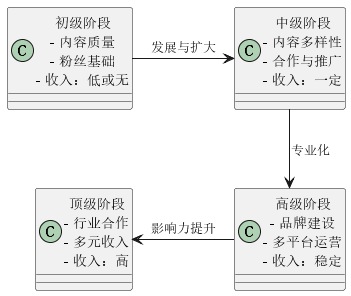

The diagram above was rendered by PlantUML. Its source (embedded in the PNG):
@startuml
!define RECTANGLE class
!define COLOR1 #FFCC99
!define COLOR2 #99CCFF
!define COLOR3 #99FF99
!define COLOR4 #FF9999

skinparam class {
BackgroundColor<<COLOR1>> COLOR1
BackgroundColor<<COLOR2>> COLOR2
BackgroundColor<<COLOR3>> COLOR3
BackgroundColor<<COLOR4>> COLOR4
}

RECTANGLE "初级阶段\n- 内容质量\n- 粉丝基础\n- 收入：低或无" as Stage1 
RECTANGLE "中级阶段\n- 内容多样性\n- 合作与推广\n- 收入：一定" as Stage2 
RECTANGLE "高级阶段\n- 品牌建设\n- 多平台运营\n- 收入：稳定" as Stage3 
RECTANGLE "顶级阶段\n- 行业合作\n- 多元收入\n- 收入：高" as Stage4 

Stage1 -r-> Stage2 : 发展与扩大
Stage2 -down-> Stage3 : 专业化
Stage3 -l-> Stage4 : 影响力提升

@enduml